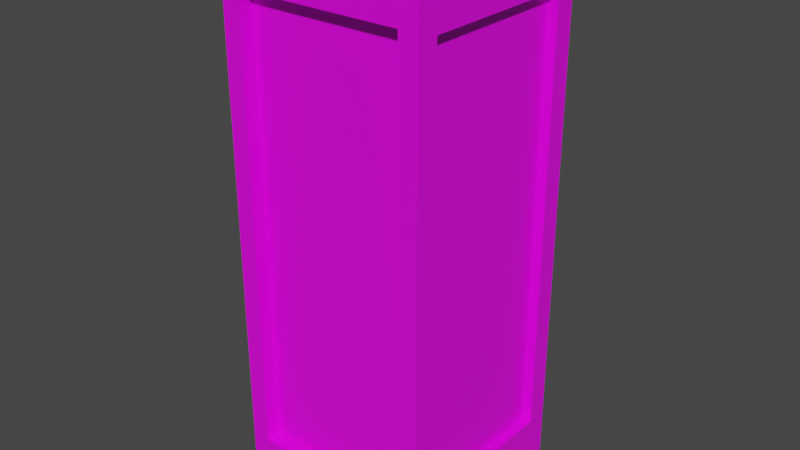 # Source: Wood2.blend  (saved by Blender 2.80.75; exported with 4.5.12 LTS)
import bpy
from mathutils import Matrix  # noqa: F401  (used for matrix-valued properties, if any)

bpy.ops.wm.read_factory_settings(use_empty=True)
scene = bpy.context.scene
scene.name = 'Scene'

# ---- collections
col_collection = bpy.data.collections.new('Collection'); scene.collection.children.link(col_collection)

# ---- images (referenced by path relative to the original .blend; pixels are not part of the script)
import os
ASSET_DIR = os.environ.get("B2B_ASSET_DIR", "")  # directory of the original .blend (textures are referenced by path, not embedded)
HERE = os.path.dirname(os.path.abspath(__file__))  # packed textures are extracted next to this script under _unpacked/

def load_image(name, relpath, width, height, colorspace="sRGB"):
    """Load a texture the original file referenced (path relative to the .blend, or extracted next to this script)."""
    p = next((c for c in (os.path.join(HERE, relpath), os.path.join(ASSET_DIR, relpath)) if relpath and os.path.exists(c)), "")
    if p:
        img = bpy.data.images.load(p, check_existing=True)
        img.name = name
    else:  # same state as the original file: an image datablock whose file is absent (Cycles renders it pink)
        img = bpy.data.images.new(name, width, height)
        img.source = "FILE"
        img.filepath = "//" + (relpath or name)
    img.colorspace_settings.name = colorspace
    return img
img_wood2uvtexture_png = load_image('Wood2UVTexture.png', 'Wood2UVTexture.png', 1024, 1024, 'sRGB')

# ---- materials (node trees are filled in below, after node groups)
mat_material = bpy.data.materials.new('Material')
mat_material.alpha_threshold = 0.0
mat_material.use_transparent_shadow = False
mat_material.line_color = (0.0, 0.0, 0.0, 1.0)

# ---- material node trees
mat_material.use_nodes = True; mat_material.node_tree.nodes.clear()
_N = mat_material.node_tree.nodes; _L = mat_material.node_tree.links
n0 = _N.new('ShaderNodeOutputMaterial'); n0.name = 'Material Output'; n0.location = (300, 300)
n1 = _N.new('ShaderNodeBsdfPrincipled'); n1.name = 'Principled BSDF'; n1.location = (10, 300)
n1.distribution = 'GGX'
n1.subsurface_method = 'BURLEY'
n1.inputs[2].default_value = 0.4
n1.inputs[3].default_value = 1.45
n1.inputs[27].default_value = (0.0, 0.0, 0.0, 1.0)
n1.inputs[28].default_value = 1.0
n2 = _N.new('ShaderNodeTexImage'); n2.name = 'Image Texture'; n2.location = (-280, 280)
n2.image = img_wood2uvtexture_png
_L.new(n1.outputs[0], n0.inputs[0])
_L.new(n2.outputs[0], n1.inputs[0])
n0.is_active_output = True

# ---- world
world_world = bpy.data.worlds.new('World'); scene.world = world_world
world_world.use_nodes = True; world_world.node_tree.nodes.clear()
_N = world_world.node_tree.nodes; _L = world_world.node_tree.links
n0 = _N.new('ShaderNodeOutputWorld'); n0.name = 'World Output'; n0.location = (300, 300)
n1 = _N.new('ShaderNodeBackground'); n1.name = 'Background'; n1.location = (10, 300)
n1.inputs[0].default_value = (0.05088, 0.05088, 0.05088, 1.0)
_L.new(n1.outputs[0], n0.inputs[0])
n0.is_active_output = True
world_world.color = (0.05088, 0.05088, 0.05088)
world_world.use_sun_shadow = False
world_world.sun_shadow_jitter_overblur = 0.0

# ---- meshes
me_cube = bpy.data.meshes.new('Cube')
me_cube.from_pydata([(0.7266, 0.5747, 1.551), (0.7266, 0.5747, -1.55), (0.7266, -0.5744, 1.551), (0.7266, -0.5744, -1.55), (-0.5748, 0.726, 1.554), (-0.5748, 0.726, -1.552), (-0.7252, -0.5859, 1.582), (-0.7252, -0.5859, -1.581), (0.5762, 0.726, 1.554), (0.5762, 0.726, -1.552), (0.5913, -0.7258, 1.595), (0.5913, -0.7258, -1.593), (0.5933, 0.5928, -1.958), (-0.7252, 0.5861, -1.581), (0.5973, 0.5968, 1.96), (-0.7252, 0.5861, 1.582), (-0.592, 0.5928, -1.958), (-0.59, -0.7258, -1.593), (-0.59, -0.7258, 1.595), (-0.596, 0.5968, 1.96), (-0.592, -0.5925, -1.958), (-0.596, -0.5965, 1.96), (0.5973, -0.5965, 1.96), (0.5933, -0.5925, -1.958), (0.7266, -0.7258, 1.96), (-0.7252, -0.7258, 1.96), (0.7266, 0.726, 1.96), (-0.7252, 0.726, 1.96), (-0.7252, 0.726, -1.958), (-0.7252, -0.7258, -1.958), (0.7266, 0.726, -1.958), (0.7266, -0.7258, -1.958), (0.6583, 0.5747, 1.551), (0.6583, 0.5747, -1.55), (0.6583, -0.5744, 1.551), (0.6583, -0.5744, -1.55), (0.5762, 0.6493, -1.552), (-0.5748, 0.6493, -1.552), (0.5762, 0.6493, 1.554), (-0.5748, 0.6493, 1.554), (-0.6493, 0.5861, -1.581), (-0.6493, -0.5859, -1.581), (-0.6493, -0.5859, 1.582), (-0.6493, 0.5861, 1.582), (-0.59, -0.6222, -1.593), (-0.59, -0.6222, 1.595), (0.5913, -0.6222, 1.595), (0.5913, -0.6222, -1.593), (-0.592, 0.5928, -1.746), (-0.592, -0.5925, -1.746), (0.5933, 0.5928, -1.746), (0.5933, -0.5925, -1.746), (0.6141, -0.6183, 1.73), (-0.5792, -0.6183, 1.73), (0.6141, 0.575, 1.73), (-0.5792, 0.575, 1.73)], [], [(14, 19, 55, 54), (18, 17, 44, 45), (15, 13, 40, 43), (23, 20, 49, 51), (0, 2, 34, 32), (4, 8, 38, 39), (0, 1, 30, 26), (3, 2, 24, 31), (2, 0, 26, 24), (1, 3, 31, 30), (5, 9, 30, 28), (9, 8, 26, 30), (4, 5, 28, 27), (8, 4, 27, 26), (7, 13, 28, 29), (6, 7, 29, 25), (13, 15, 27, 28), (15, 6, 25, 27), (17, 18, 25, 29), (10, 11, 31, 24), (18, 10, 24, 25), (11, 17, 29, 31), (22, 21, 25, 24), (14, 22, 24, 26), (21, 19, 27, 25), (19, 14, 26, 27), (16, 20, 29, 28), (12, 16, 28, 30), (20, 23, 31, 29), (23, 12, 30, 31), (33, 32, 34, 35), (1, 0, 32, 33), (3, 1, 33, 35), (2, 3, 35, 34), (37, 39, 38, 36), (8, 9, 36, 38), (5, 4, 39, 37), (9, 5, 37, 36), (41, 42, 43, 40), (13, 7, 41, 40), (6, 15, 43, 42), (7, 6, 42, 41), (47, 46, 45, 44), (17, 11, 47, 44), (11, 10, 46, 47), (10, 18, 45, 46), (48, 50, 51, 49), (20, 16, 48, 49), (12, 23, 51, 50), (16, 12, 50, 48), (54, 55, 53, 52), (22, 14, 54, 52), (19, 21, 53, 55), (21, 22, 52, 53)])
_uv = me_cube.uv_layers.new(name='UVMap')
_uv.uv.foreach_set('vector', [0.1167, 0.6984, 0.2334, 0.6899, 0.2334, 0.7126, 0.1167, 0.721, 0.995, 0.6709, 0.637, 0.6708, 0.637, 0.6592, 0.9951, 0.6593, 0.9926, 0.6488, 0.6334, 0.6486, 0.6334, 0.64, 0.9926, 0.6401, 0.8598, 0.7076, 0.7436, 0.707, 0.7437, 0.6862, 0.8599, 0.6868, 0.1423, 0.615, 0.01184, 0.615, 0.01185, 0.6072, 0.1423, 0.6073, 0.1487, 0.6317, 0.01799, 0.6317, 0.01799, 0.623, 0.1487, 0.623, 0.4593, 0.527, 0.4593, 0.0806, 0.4811, 0.02181, 0.4811, 0.5858, 0.2939, 0.0806, 0.2939, 0.527, 0.2721, 0.5858, 0.2721, 0.02181, 0.2939, 0.527, 0.4593, 0.527, 0.4811, 0.5858, 0.2721, 0.5858, 0.4593, 0.0806, 0.2939, 0.0806, 0.2721, 0.02181, 0.4811, 0.02181, 0.2333, 0.08219, 0.07068, 0.08243, 0.04935, 0.02513, 0.2544, 0.02483, 0.07068, 0.08243, 0.07132, 0.5212, 0.05016, 0.5785, 0.04935, 0.02513, 0.2339, 0.5209, 0.2333, 0.08219, 0.2544, 0.02483, 0.2552, 0.5782, 0.07132, 0.5212, 0.2339, 0.5209, 0.2552, 0.5782, 0.05016, 0.5785, 0.9183, 0.0702, 0.7487, 0.0702, 0.7284, 0.01557, 0.9385, 0.01557, 0.9183, 0.5279, 0.9183, 0.0702, 0.9385, 0.01557, 0.9385, 0.5825, 0.7487, 0.0702, 0.7487, 0.5279, 0.7284, 0.5825, 0.7284, 0.01557, 0.7487, 0.5279, 0.9183, 0.5279, 0.9385, 0.5825, 0.7284, 0.5825, 0.5172, 0.07358, 0.5172, 0.5337, 0.4977, 0.5863, 0.4977, 0.02092, 0.6877, 0.5337, 0.6877, 0.07358, 0.7072, 0.02092, 0.7072, 0.5863, 0.5172, 0.5337, 0.6877, 0.5337, 0.7072, 0.5863, 0.4977, 0.5863, 0.6877, 0.07358, 0.5172, 0.07358, 0.4977, 0.02092, 0.7072, 0.02092, 0.2414, 0.7661, 0.03702, 0.7661, 0.01488, 0.744, 0.2636, 0.744, 0.2414, 0.9705, 0.2414, 0.7661, 0.2636, 0.744, 0.2636, 0.9927, 0.03702, 0.7661, 0.03702, 0.9705, 0.01488, 0.9927, 0.01488, 0.744, 0.03702, 0.9705, 0.2414, 0.9705, 0.2636, 0.9927, 0.01488, 0.9927, 0.4923, 0.7718, 0.2955, 0.7718, 0.2734, 0.7497, 0.5145, 0.7497, 0.4923, 0.9686, 0.4923, 0.7718, 0.5145, 0.7497, 0.5145, 0.9908, 0.2955, 0.7718, 0.2955, 0.9686, 0.2734, 0.9908, 0.2734, 0.7497, 0.2955, 0.9686, 0.4923, 0.9686, 0.5145, 0.9908, 0.2734, 0.9908, 0.3021, 0.5147, 0.3021, 0.1241, 0.4468, 0.1241, 0.4468, 0.5147, 0.4944, 0.6152, 0.1423, 0.615, 0.1423, 0.6073, 0.4944, 0.6074, 0.6249, 0.6152, 0.4944, 0.6152, 0.4944, 0.6074, 0.6249, 0.6075, 0.977, 0.6154, 0.6249, 0.6152, 0.6249, 0.6075, 0.977, 0.6076, 0.2243, 0.1068, 0.2243, 0.4981, 0.07928, 0.4981, 0.07928, 0.1068, 0.9848, 0.6321, 0.6321, 0.6319, 0.6321, 0.6232, 0.9848, 0.6234, 0.5014, 0.6319, 0.1487, 0.6317, 0.1487, 0.623, 0.5014, 0.6232, 0.6321, 0.6319, 0.5014, 0.6319, 0.5014, 0.6232, 0.6321, 0.6232, 0.9067, 0.1044, 0.9067, 0.5029, 0.7591, 0.5029, 0.7591, 0.1044, 0.6334, 0.6486, 0.5004, 0.6485, 0.5004, 0.6399, 0.6334, 0.64, 0.1412, 0.6484, 0.008144, 0.6483, 0.008147, 0.6397, 0.1412, 0.6398, 0.5004, 0.6485, 0.1412, 0.6484, 0.1412, 0.6398, 0.5004, 0.6399, 0.5273, 0.514, 0.5273, 0.1124, 0.6761, 0.1124, 0.6761, 0.514, 0.637, 0.6708, 0.5043, 0.6707, 0.5043, 0.6591, 0.637, 0.6592, 0.5043, 0.6707, 0.1462, 0.6706, 0.1462, 0.6589, 0.5043, 0.6591, 0.1462, 0.6706, 0.01356, 0.6705, 0.01356, 0.6589, 0.1462, 0.6589, 0.4811, 0.7851, 0.4811, 0.964, 0.3023, 0.964, 0.3023, 0.7851, 0.7436, 0.707, 0.6274, 0.7065, 0.6275, 0.6857, 0.7437, 0.6862, 0.9759, 0.7081, 0.8598, 0.7076, 0.8599, 0.6868, 0.976, 0.6873, 0.6274, 0.7065, 0.5112, 0.706, 0.5113, 0.6852, 0.6275, 0.6857, 0.04723, 0.779, 0.2278, 0.779, 0.2278, 0.9596, 0.04723, 0.9596, 0.0002767, 0.7094, 0.1167, 0.6984, 0.1167, 0.721, 0.0002767, 0.7321, 0.2334, 0.6899, 0.3498, 0.7009, 0.3498, 0.7236, 0.2334, 0.7126, 0.3498, 0.7009, 0.4665, 0.7094, 0.4665, 0.7321, 0.3498, 0.7236])
me_cube.materials.append(mat_material)
me_cube.use_remesh_preserve_volume = False
me_cube.use_remesh_preserve_attributes = False
me_cube.use_mirror_vertex_groups = False
me_cube.update()

# ---- objects
ob_cube = bpy.data.objects.new('Cube', me_cube)

# ---- transforms, parenting, visibility, modifiers, constraints
ob_cube.location = (0.0, 0.0, 0.0)
ob_cube.lock_rotations_4d = False
ob_cube.empty_display_type = 'ARROWS'
ob_cube.lineart.crease_threshold = 0.0

# ---- collection membership
col_collection.objects.link(ob_cube)

# ---- scene / render settings (as saved in the file)
scene.frame_start = 1; scene.frame_end = 250; scene.frame_set(1)
scene.render.engine = 'BLENDER_EEVEE_NEXT'
scene.cycles.use_denoising = False
scene.cycles.samples = 128
scene.cycles.sampling_pattern = 'TABULATED_SOBOL'
scene.cycles.use_adaptive_sampling = False
scene.cycles.use_light_tree = False
scene.view_settings.view_transform = 'Filmic'
bpy.context.view_layer.update()

# ---- added for rendering (the .blend has no active camera and no usable light): camera, sun
cam_auto = bpy.data.cameras.new('AutoCamera')
cam_auto.lens = 50.0
cam_auto.sensor_width = 36.0
cam_auto.clip_end = 1000.0
ob_auto_camera = bpy.data.objects.new('AutoCamera', cam_auto)
scene.collection.objects.link(ob_auto_camera)
ob_auto_camera.location = (4.0932, -4.91091, 3.27465)
ob_auto_camera.rotation_euler = (1.09748, -7.21219e-08, 0.694738)
scene.camera = ob_auto_camera
light_auto_sun = bpy.data.lights.new('AutoSun', 'SUN')
light_auto_sun.energy = 3.0
light_auto_sun.angle = 0.0523599
ob_auto_sun = bpy.data.objects.new('AutoSun', light_auto_sun)
scene.collection.objects.link(ob_auto_sun)
ob_auto_sun.rotation_euler = (0.872665, 0.174533, 0.523599)
bpy.context.view_layer.update()
